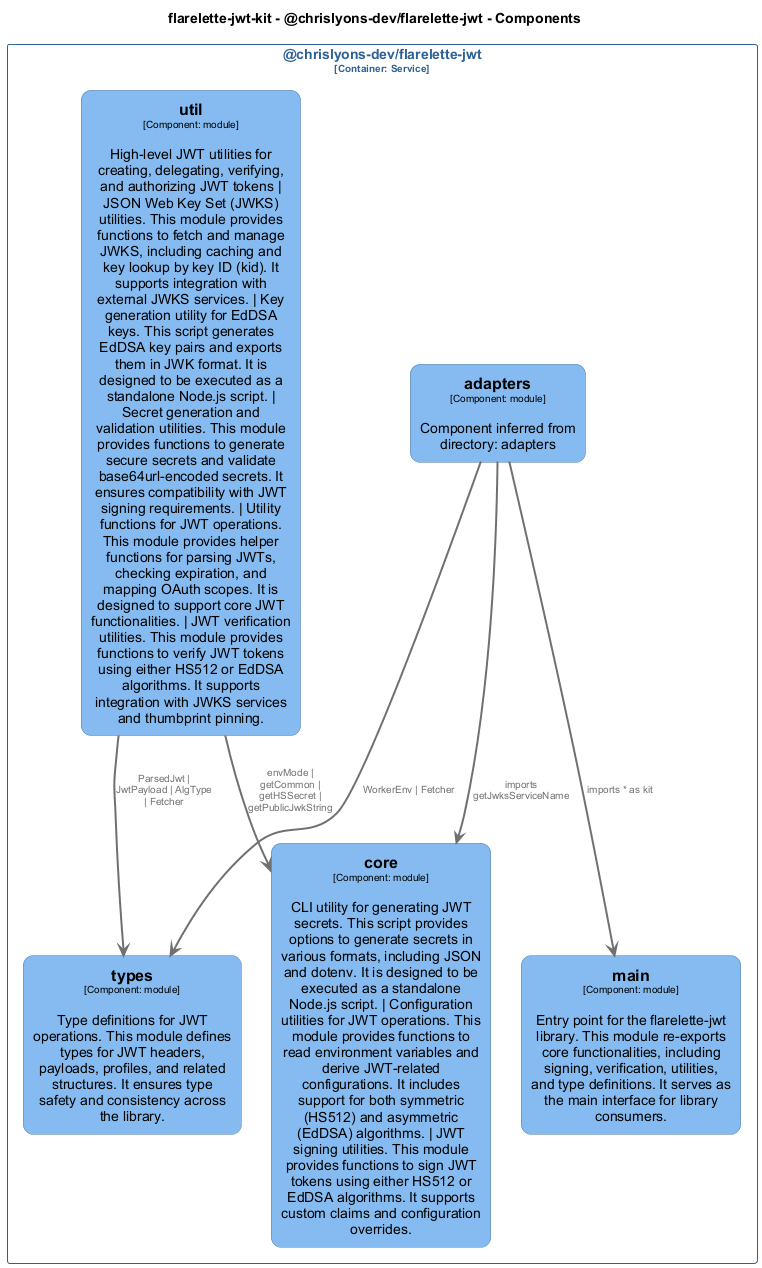

The diagram above was rendered by PlantUML. Its source (embedded in the PNG):
@startuml
set separator none
title flarelette-jwt-kit - @chrislyons-dev/flarelette-jwt - Components

top to bottom direction
skinparam ranksep 60
skinparam nodesep 30

skinparam {
  arrowFontSize 10
  defaultTextAlignment center
  wrapWidth 200
  maxMessageSize 100
  defaultFontName "Arial"
}

hide stereotype

skinparam rectangle<<flarelettejwtkit.chrislyonsdevflarelettejwt.adapters>> {
  BackgroundColor #85bbf0
  FontColor #000000
  BorderColor #5d82a8
  roundCorner 20
  shadowing false
}
skinparam rectangle<<flarelettejwtkit.chrislyonsdevflarelettejwt.core>> {
  BackgroundColor #85bbf0
  FontColor #000000
  BorderColor #5d82a8
  roundCorner 20
  shadowing false
}
skinparam rectangle<<flarelettejwtkit.chrislyonsdevflarelettejwt.main>> {
  BackgroundColor #85bbf0
  FontColor #000000
  BorderColor #5d82a8
  roundCorner 20
  shadowing false
}
skinparam rectangle<<flarelettejwtkit.chrislyonsdevflarelettejwt.types>> {
  BackgroundColor #85bbf0
  FontColor #000000
  BorderColor #5d82a8
  roundCorner 20
  shadowing false
}
skinparam rectangle<<flarelettejwtkit.chrislyonsdevflarelettejwt.util>> {
  BackgroundColor #85bbf0
  FontColor #000000
  BorderColor #5d82a8
  roundCorner 20
  shadowing false
}
skinparam rectangle<<flarelettejwtkit.chrislyonsdevflarelettejwt>> {
  BorderColor #2e6295
  FontColor #2e6295
  shadowing false
}

rectangle "@chrislyons-dev/flarelette-jwt\n<size:10>[Container: Service]</size>" <<flarelettejwtkit.chrislyonsdevflarelettejwt>> {
  rectangle "==core\n<size:10>[Component: module]</size>\n\nCLI utility for generating JWT secrets. This script provides options to generate secrets in various formats, including JSON and dotenv. It is designed to be executed as a standalone Node.js script. | Configuration utilities for JWT operations. This module provides functions to read environment variables and derive JWT-related configurations. It includes support for both symmetric (HS512) and asymmetric (EdDSA) algorithms. | JWT signing utilities. This module provides functions to sign JWT tokens using either HS512 or EdDSA algorithms. It supports custom claims and configuration overrides." <<flarelettejwtkit.chrislyonsdevflarelettejwt.core>> as flarelettejwtkit.chrislyonsdevflarelettejwt.core
  rectangle "==util\n<size:10>[Component: module]</size>\n\nHigh-level JWT utilities for creating, delegating, verifying, and authorizing JWT tokens | JSON Web Key Set (JWKS) utilities. This module provides functions to fetch and manage JWKS, including caching and key lookup by key ID (kid). It supports integration with external JWKS services. | Key generation utility for EdDSA keys. This script generates EdDSA key pairs and exports them in JWK format. It is designed to be executed as a standalone Node.js script. | Secret generation and validation utilities. This module provides functions to generate secure secrets and validate base64url-encoded secrets. It ensures compatibility with JWT signing requirements. | Utility functions for JWT operations. This module provides helper functions for parsing JWTs, checking expiration, and mapping OAuth scopes. It is designed to support core JWT functionalities. | JWT verification utilities. This module provides functions to verify JWT tokens using either HS512 or EdDSA algorithms. It supports integration with JWKS services and thumbprint pinning." <<flarelettejwtkit.chrislyonsdevflarelettejwt.util>> as flarelettejwtkit.chrislyonsdevflarelettejwt.util
  rectangle "==main\n<size:10>[Component: module]</size>\n\nEntry point for the flarelette-jwt library. This module re-exports core functionalities, including signing, verification, utilities, and type definitions. It serves as the main interface for library consumers." <<flarelettejwtkit.chrislyonsdevflarelettejwt.main>> as flarelettejwtkit.chrislyonsdevflarelettejwt.main
  rectangle "==types\n<size:10>[Component: module]</size>\n\nType definitions for JWT operations. This module defines types for JWT headers, payloads, profiles, and related structures. It ensures type safety and consistency across the library." <<flarelettejwtkit.chrislyonsdevflarelettejwt.types>> as flarelettejwtkit.chrislyonsdevflarelettejwt.types
  rectangle "==adapters\n<size:10>[Component: module]</size>\n\nComponent inferred from directory: adapters" <<flarelettejwtkit.chrislyonsdevflarelettejwt.adapters>> as flarelettejwtkit.chrislyonsdevflarelettejwt.adapters
}

flarelettejwtkit.chrislyonsdevflarelettejwt.util -[#707070,thickness=2]-> flarelettejwtkit.chrislyonsdevflarelettejwt.types : "<color:#707070>ParsedJwt | JwtPayload | AlgType | Fetcher"
flarelettejwtkit.chrislyonsdevflarelettejwt.util -[#707070,thickness=2]-> flarelettejwtkit.chrislyonsdevflarelettejwt.core : "<color:#707070>envMode | getCommon | getHSSecret | getPublicJwkString"
flarelettejwtkit.chrislyonsdevflarelettejwt.adapters -[#707070,thickness=2]-> flarelettejwtkit.chrislyonsdevflarelettejwt.main : "<color:#707070>imports * as kit"
flarelettejwtkit.chrislyonsdevflarelettejwt.adapters -[#707070,thickness=2]-> flarelettejwtkit.chrislyonsdevflarelettejwt.core : "<color:#707070>imports getJwksServiceName"
flarelettejwtkit.chrislyonsdevflarelettejwt.adapters -[#707070,thickness=2]-> flarelettejwtkit.chrislyonsdevflarelettejwt.types : "<color:#707070>WorkerEnv | Fetcher"
@enduml